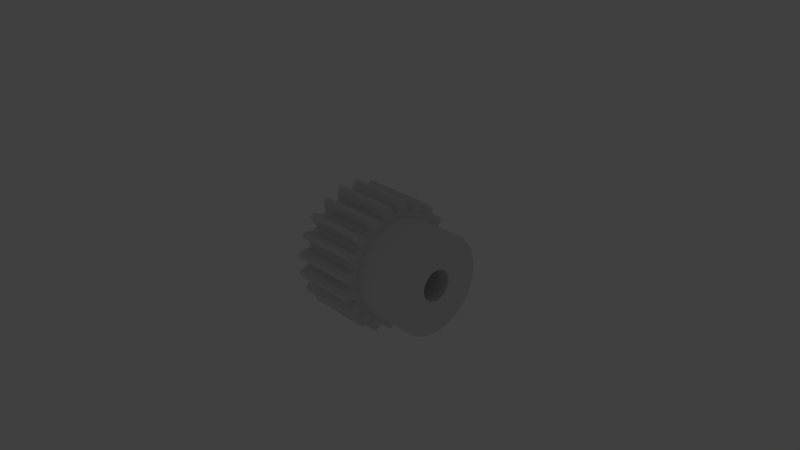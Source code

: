 # Source: gear.d.pitch_.03__.mass_.130__.material_steel.c45__.module_1.5__.torque_2.6__.w_.017__bore.d_.008__tooth.type_spur__hub.blend  (saved by Blender 2.74.0; exported with 4.5.12 LTS)
import bpy
from mathutils import Matrix  # noqa: F401  (used for matrix-valued properties, if any)

bpy.ops.wm.read_factory_settings(use_empty=True)
scene = bpy.context.scene
scene.name = 'Scene'

# ---- collections
col_collection_1 = bpy.data.collections.new('Collection 1'); scene.collection.children.link(col_collection_1)
col_collection_11 = bpy.data.collections.new('Collection 11'); scene.collection.children.link(col_collection_11)
col_collection_11.hide_render = True
col_collection_11.hide_viewport = True
col_group = bpy.data.collections.new('Group')  # instanced only; not linked into the scene

# ---- world
world_world = bpy.data.worlds.new('World'); scene.world = world_world
world_world.color = (0.05088, 0.05088, 0.05088)
world_world.use_sun_shadow = False
world_world.sun_shadow_jitter_overblur = 0.0
world_world.cycles.sampling_method = 'MANUAL'
world_world.cycles.sample_map_resolution = 256

# ---- cameras
cam_camera = bpy.data.cameras.new('Camera')
cam_camera.clip_end = 1e+05
cam_camera.lens = 35.0
cam_camera.sensor_width = 32.0
cam_camera.sensor_height = 18.0
cam_camera.ortho_scale = 7.314
cam_camera.dof.focus_distance = 0.0

# ---- lights
light_lamp = bpy.data.lights.new('Lamp', 'POINT')
light_lamp.transmission_factor = 0.0
light_lamp.cutoff_distance = 30.0
light_lamp.energy = 100.0
light_lamp.shadow_buffer_clip_start = 1.001
light_lamp.shadow_soft_size = 0.1
light_lamp.shadow_maximum_resolution = 0.006
light_lamp.use_absolute_resolution = True
light_lamp.cycles.use_multiple_importance_sampling = False

# ---- meshes
me_gear__tooth_type_spur___module_1_5___count_20___w__017__hub_d = bpy.data.meshes.new('Gear  Tooth.Type Spur  .Module 1.5  .Count 20  .W .017  Hub.D .')
me_gear__tooth_type_spur___module_1_5___count_20___w__017__hub_d.from_pydata([(21.5, 9.238, -8.421), (21.5, 7.533, -9.975), (8.5, 7.533, -9.975), (21.5, 10.63, -6.58), (8.5, 9.238, -8.421), (8.5, 10.63, -6.58), (21.5, 11.66, -4.516), (8.5, 11.66, -4.516), (21.5, 12.29, -2.297), (8.5, 12.29, -2.297), (21.5, 12.5, 0.0), (8.5, 12.5, -1.531e-15), (21.5, -12.29, -2.297), (21.5, -12.5, -7.654e-16), (8.5, -12.5, 7.654e-16), (8.5, -12.29, -2.297), (21.5, -11.66, -4.516), (8.5, -11.66, -4.516), (21.5, -10.63, -6.58), (8.5, -10.63, -6.58), (21.5, -9.238, -8.421), (8.5, -9.238, -8.421), (21.5, -7.533, -9.975), (8.5, -7.533, -9.975), (21.5, -5.572, -11.19), (8.5, -5.572, -11.19), (21.5, -3.421, -12.02), (8.5, -3.421, -12.02), (21.5, -1.153, -12.45), (8.5, -1.153, -12.45), (21.5, 1.153, -12.45), (8.5, 1.153, -12.45), (21.5, 3.421, -12.02), (8.5, 3.421, -12.02), (21.5, 5.572, -11.19), (8.5, 5.572, -11.19), (-8.5, -3.864, -1.035), (-8.5, -4.0, -2.449e-16), (21.5, -4.0, 2.449e-16), (21.5, -3.864, -1.035), (21.5, -3.464, -2.0), (-8.5, -3.464, -2.0), (21.5, -2.828, -2.828), (-8.5, -2.828, -2.828), (-8.5, -2.0, -3.464), (21.5, -2.0, -3.464), (21.5, -1.035, -3.864), (-8.5, -1.035, -3.864), (-8.5, 1.133e-15, -4.0), (21.5, -7.348e-16, -4.0), (21.5, 1.035, -3.864), (-8.5, 1.035, -3.864), (-8.5, 2.0, -3.464), (21.5, 2.0, -3.464), (21.5, 2.828, -2.828), (-8.5, 2.828, -2.828), (21.5, 3.464, -2.0), (-8.5, 3.464, -2.0), (-8.5, 3.864, -1.035), (21.5, 3.864, -1.035), (21.5, 4.0, -4.898e-16), (-8.5, 4.0, 0.0), (-8.5, 3.864, 1.035), (-8.5, 4.0, 4.898e-16), (21.5, 4.0, 0.0), (21.5, 3.864, 1.035), (21.5, 3.464, 2.0), (-8.5, 3.464, 2.0), (21.5, 2.828, 2.828), (-8.5, 2.828, 2.828), (-8.5, 2.0, 3.464), (21.5, 2.0, 3.464), (21.5, 1.035, 3.864), (-8.5, 1.035, 3.864), (-8.5, -7.348e-16, 4.0), (21.5, 1.133e-15, 4.0), (21.5, -1.035, 3.864), (-8.5, -1.035, 3.864), (21.5, -2.0, 3.464), (-8.5, -2.0, 3.464), (-8.5, -2.828, 2.828), (21.5, -2.828, 2.828), (-8.5, -3.464, 2.0), (21.5, -3.464, 2.0), (21.5, -3.864, 1.035), (-8.5, -3.864, 1.035), (21.5, -10.63, 6.58), (21.5, -9.238, 8.421), (21.5, 9.238, 8.421), (21.5, 7.533, 9.975), (21.5, -11.66, 4.516), (21.5, 5.572, 11.19), (21.5, -12.29, 2.297), (21.5, -4.0, -4.898e-16), (21.5, 11.66, 4.516), (21.5, 10.63, 6.58), (21.5, 1.133e-15, -4.0), (21.5, 3.421, 12.02), (21.5, -12.5, 1.531e-15), (21.5, 1.153, 12.45), (21.5, 12.29, 2.297), (21.5, -7.348e-16, 4.0), (21.5, -1.153, 12.45), (21.5, 4.0, 4.898e-16), (21.5, 12.5, -1.531e-15), (21.5, -3.421, 12.02), (21.5, -5.572, 11.19), (21.5, -7.533, 9.975), (8.5, -10.63, 6.58), (8.5, -11.66, 4.516), (8.5, -12.29, 2.297), (21.5, 12.5, 1.531e-15), (8.5, 12.5, 0.0), (8.5, 12.29, 2.297), (8.5, 11.66, 4.516), (8.5, 10.63, 6.58), (8.5, 9.238, 8.421), (8.5, 7.533, 9.975), (8.5, 5.572, 11.19), (8.5, 3.421, 12.02), (8.5, 1.153, 12.45), (8.5, -1.153, 12.45), (8.5, -3.421, 12.02), (8.5, -5.572, 11.19), (8.5, -7.533, 9.975), (8.5, -9.238, 8.421), (-8.5, 1.241, 14.95), (-8.5, 0.7065, 13.48), (8.5, 0.7065, 13.48), (8.5, 1.241, 14.95), (-8.5, 0.2356, 13.5), (8.5, 0.2356, 13.5), (-8.5, -0.2356, 13.5), (8.5, -0.2356, 13.5), (-8.5, -0.7065, 13.48), (8.5, -0.7065, 13.48), (-8.5, -1.241, 14.95), (8.5, -1.241, 14.95), (-8.5, -2.086, 16.37), (8.5, -2.086, 16.37), (-8.5, -2.416, 16.32), (8.5, -2.416, 16.32), (-8.5, -2.746, 16.27), (8.5, -2.746, 16.27), (-8.5, -3.074, 16.21), (8.5, -3.074, 16.21), (-8.5, -3.44, 14.6), (8.5, -3.44, 14.6), (-8.5, -3.494, 13.04), (8.5, -3.494, 13.04), (-8.5, -3.947, 12.91), (8.5, -3.947, 12.91), (-8.5, -4.395, 12.76), (8.5, -4.395, 12.76), (-8.5, -4.838, 12.6), (8.5, -4.838, 12.6), (-8.5, -5.799, 13.83), (8.5, -5.799, 13.83), (-8.5, -7.042, 14.92), (8.5, -7.042, 14.92), (-8.5, -7.342, 14.78), (8.5, -7.342, 14.78), (-8.5, -7.639, 14.63), (8.5, -7.639, 14.63), (-8.5, -7.933, 14.47), (8.5, -7.933, 14.47), (-8.5, -7.783, 12.82), (8.5, -7.783, 12.82), (-8.5, -7.353, 11.32), (8.5, -7.353, 11.32), (-8.5, -7.743, 11.06), (8.5, -7.743, 11.06), (-8.5, -8.125, 10.78), (8.5, -8.125, 10.78), (-8.5, -8.496, 10.49), (8.5, -8.496, 10.49), (-8.5, -9.79, 11.36), (8.5, -9.79, 11.36), (-8.5, -11.31, 12.02), (8.5, -11.31, 12.02), (-8.5, -11.55, 11.78), (8.5, -11.55, 11.78), (-8.5, -11.78, 11.55), (8.5, -11.78, 11.55), (-8.5, -12.02, 11.31), (8.5, -12.02, 11.31), (-8.5, -11.36, 9.79), (8.5, -11.36, 9.79), (-8.5, -10.49, 8.496), (8.5, -10.49, 8.496), (8.5, -10.78, 8.125), (-8.5, -10.78, 8.125), (8.5, -11.06, 7.743), (-8.5, -11.06, 7.743), (-8.5, -11.32, 7.353), (8.5, -11.32, 7.353), (-8.5, -12.82, 7.783), (8.5, -12.82, 7.783), (-8.5, -14.47, 7.933), (8.5, -14.47, 7.933), (8.5, -14.63, 7.639), (-8.5, -14.63, 7.639), (8.5, -14.78, 7.342), (-8.5, -14.78, 7.342), (-8.5, -14.92, 7.042), (8.5, -14.92, 7.042), (-8.5, -13.83, 5.799), (8.5, -13.83, 5.799), (-8.5, -12.6, 4.838), (8.5, -12.6, 4.838), (-8.5, -12.76, 4.395), (8.5, -12.76, 4.395), (-8.5, -12.91, 3.947), (8.5, -12.91, 3.947), (-8.5, -13.04, 3.494), (8.5, -13.04, 3.494), (-8.5, -14.6, 3.44), (8.5, -14.6, 3.44), (-8.5, -16.21, 3.074), (8.5, -16.21, 3.074), (8.5, -16.27, 2.746), (-8.5, -16.27, 2.746), (8.5, -16.32, 2.416), (-8.5, -16.32, 2.416), (-8.5, -16.37, 2.086), (8.5, -16.37, 2.086), (-8.5, -14.95, 1.241), (8.5, -14.95, 1.241), (-8.5, -13.48, 0.7065), (8.5, -13.48, 0.7065), (-8.5, -13.5, 0.2356), (8.5, -13.5, 0.2356), (-8.5, -13.5, -0.2356), (8.5, -13.5, -0.2356), (-8.5, -13.48, -0.7065), (8.5, -13.48, -0.7065), (-8.5, -14.95, -1.241), (8.5, -14.95, -1.241), (-8.5, -16.37, -2.086), (8.5, -16.37, -2.086), (-8.5, -16.32, -2.416), (8.5, -16.32, -2.416), (-8.5, -16.27, -2.746), (8.5, -16.27, -2.746), (-8.5, -16.21, -3.074), (8.5, -16.21, -3.074), (-8.5, -14.6, -3.44), (8.5, -14.6, -3.44), (-8.5, -13.04, -3.494), (8.5, -13.04, -3.494), (-8.5, -12.91, -3.947), (8.5, -12.91, -3.947), (-8.5, -12.76, -4.395), (8.5, -12.76, -4.395), (-8.5, -12.6, -4.838), (8.5, -12.6, -4.838), (-8.5, -13.83, -5.799), (8.5, -13.83, -5.799), (-8.5, -14.92, -7.042), (8.5, -14.92, -7.042), (-8.5, -14.78, -7.342), (8.5, -14.78, -7.342), (-8.5, -14.63, -7.639), (8.5, -14.63, -7.639), (-8.5, -14.47, -7.933), (8.5, -14.47, -7.933), (-8.5, -12.82, -7.783), (8.5, -12.82, -7.783), (-8.5, -11.32, -7.353), (8.5, -11.32, -7.353), (8.5, -11.06, -7.743), (-8.5, -11.06, -7.743), (8.5, -10.78, -8.125), (-8.5, -10.78, -8.125), (-8.5, -10.49, -8.496), (8.5, -10.49, -8.496), (-8.5, -11.36, -9.79), (8.5, -11.36, -9.79), (-8.5, -12.02, -11.31), (8.5, -12.02, -11.31), (-8.5, -11.78, -11.55), (8.5, -11.78, -11.55), (-8.5, -11.55, -11.78), (8.5, -11.55, -11.78), (-8.5, -11.31, -12.02), (8.5, -11.31, -12.02), (-8.5, -9.79, -11.36), (8.5, -9.79, -11.36), (-8.5, -8.496, -10.49), (8.5, -8.496, -10.49), (-8.5, -8.125, -10.78), (8.5, -8.125, -10.78), (-8.5, -7.743, -11.06), (8.5, -7.743, -11.06), (-8.5, -7.353, -11.32), (8.5, -7.353, -11.32), (-8.5, -7.783, -12.82), (8.5, -7.783, -12.82), (-8.5, -7.933, -14.47), (8.5, -7.933, -14.47), (-8.5, -7.639, -14.63), (8.5, -7.639, -14.63), (-8.5, -7.342, -14.78), (8.5, -7.342, -14.78), (-8.5, -7.042, -14.92), (8.5, -7.042, -14.92), (-8.5, -5.799, -13.83), (8.5, -5.799, -13.83), (-8.5, -4.838, -12.6), (8.5, -4.838, -12.6), (-8.5, -4.395, -12.76), (8.5, -4.395, -12.76), (-8.5, -3.947, -12.91), (8.5, -3.947, -12.91), (-8.5, -3.494, -13.04), (8.5, -3.494, -13.04), (-8.5, -3.44, -14.6), (8.5, -3.44, -14.6), (-8.5, -3.074, -16.21), (8.5, -3.074, -16.21), (-8.5, -2.746, -16.27), (8.5, -2.746, -16.27), (-8.5, -2.416, -16.32), (8.5, -2.416, -16.32), (-8.5, -2.086, -16.37), (8.5, -2.086, -16.37), (-8.5, -1.241, -14.95), (8.5, -1.241, -14.95), (-8.5, -0.7065, -13.48), (8.5, -0.7065, -13.48), (-8.5, -0.2356, -13.5), (8.5, -0.2356, -13.5), (-8.5, 0.2356, -13.5), (8.5, 0.2356, -13.5), (-8.5, 0.7065, -13.48), (8.5, 0.7065, -13.48), (-8.5, 1.241, -14.95), (8.5, 1.241, -14.95), (-8.5, 2.086, -16.37), (8.5, 2.086, -16.37), (-8.5, 2.416, -16.32), (8.5, 2.416, -16.32), (-8.5, 2.746, -16.27), (8.5, 2.746, -16.27), (-8.5, 3.074, -16.21), (8.5, 3.074, -16.21), (-8.5, 3.44, -14.6), (8.5, 3.44, -14.6), (-8.5, 3.494, -13.04), (8.5, 3.494, -13.04), (-8.5, 3.947, -12.91), (8.5, 3.947, -12.91), (-8.5, 4.395, -12.76), (8.5, 4.395, -12.76), (-8.5, 4.838, -12.6), (8.5, 4.838, -12.6), (-8.5, 5.799, -13.83), (8.5, 5.799, -13.83), (-8.5, 7.042, -14.92), (8.5, 7.042, -14.92), (8.5, 7.342, -14.78), (-8.5, 7.342, -14.78), (8.5, 7.639, -14.63), (-8.5, 7.639, -14.63), (-8.5, 7.933, -14.47), (8.5, 7.933, -14.47), (-8.5, 7.783, -12.82), (8.5, 7.783, -12.82), (-8.5, 7.353, -11.32), (8.5, 7.353, -11.32), (-8.5, 7.743, -11.06), (8.5, 7.743, -11.06), (-8.5, 8.125, -10.78), (8.5, 8.125, -10.78), (-8.5, 8.496, -10.49), (8.5, 8.496, -10.49), (-8.5, 9.79, -11.36), (8.5, 9.79, -11.36), (-8.5, 11.31, -12.02), (8.5, 11.31, -12.02), (-8.5, 11.55, -11.78), (8.5, 11.55, -11.78), (-8.5, 11.78, -11.55), (8.5, 11.78, -11.55), (-8.5, 12.02, -11.31), (8.5, 12.02, -11.31), (-8.5, 11.36, -9.79), (8.5, 11.36, -9.79), (-8.5, 10.49, -8.496), (8.5, 10.49, -8.496), (-8.5, 10.78, -8.125), (8.5, 10.78, -8.125), (-8.5, 11.06, -7.743), (8.5, 11.06, -7.743), (-8.5, 11.32, -7.353), (8.5, 11.32, -7.353), (-8.5, 12.82, -7.783), (8.5, 12.82, -7.783), (-8.5, 14.47, -7.933), (8.5, 14.47, -7.933), (8.5, 14.63, -7.639), (-8.5, 14.63, -7.639), (8.5, 14.78, -7.342), (-8.5, 14.78, -7.342), (-8.5, 14.92, -7.042), (8.5, 14.92, -7.042), (-8.5, 13.83, -5.799), (8.5, 13.83, -5.799), (-8.5, 12.6, -4.838), (8.5, 12.6, -4.838), (-8.5, 12.76, -4.395), (8.5, 12.76, -4.395), (-8.5, 12.91, -3.947), (8.5, 12.91, -3.947), (-8.5, 13.04, -3.494), (8.5, 13.04, -3.494), (-8.5, 14.6, -3.44), (8.5, 14.6, -3.44), (-8.5, 16.21, -3.074), (8.5, 16.21, -3.074), (-8.5, 16.27, -2.746), (8.5, 16.27, -2.746), (-8.5, 16.32, -2.416), (8.5, 16.32, -2.416), (-8.5, 16.37, -2.086), (8.5, 16.37, -2.086), (-8.5, 14.95, -1.241), (8.5, 14.95, -1.241), (-8.5, 13.48, -0.7065), (8.5, 13.48, -0.7065), (-8.5, 13.5, -0.2356), (8.5, 13.5, -0.2356), (-8.5, 13.5, 0.2356), (8.5, 13.5, 0.2356), (-8.5, 13.48, 0.7065), (8.5, 13.48, 0.7065), (-8.5, 14.95, 1.241), (8.5, 14.95, 1.241), (-8.5, 16.37, 2.086), (8.5, 16.37, 2.086), (-8.5, 16.32, 2.416), (8.5, 16.32, 2.416), (-8.5, 16.27, 2.746), (8.5, 16.27, 2.746), (-8.5, 16.21, 3.074), (8.5, 16.21, 3.074), (-8.5, 14.6, 3.44), (8.5, 14.6, 3.44), (-8.5, 13.04, 3.494), (8.5, 13.04, 3.494), (-8.5, 12.91, 3.947), (8.5, 12.91, 3.947), (-8.5, 12.76, 4.395), (8.5, 12.76, 4.395), (-8.5, 12.6, 4.838), (8.5, 12.6, 4.838), (-8.5, 13.83, 5.799), (8.5, 13.83, 5.799), (-8.5, 14.92, 7.042), (8.5, 14.92, 7.042), (-8.5, 14.78, 7.342), (8.5, 14.78, 7.342), (-8.5, 14.63, 7.639), (8.5, 14.63, 7.639), (-8.5, 14.47, 7.933), (8.5, 14.47, 7.933), (-8.5, 12.82, 7.783), (8.5, 12.82, 7.783), (-8.5, 11.32, 7.353), (8.5, 11.32, 7.353), (-8.5, 11.06, 7.743), (8.5, 11.06, 7.743), (-8.5, 10.78, 8.125), (8.5, 10.78, 8.125), (-8.5, 10.49, 8.496), (8.5, 10.49, 8.496), (-8.5, 11.36, 9.79), (8.5, 11.36, 9.79), (-8.5, 12.02, 11.31), (8.5, 12.02, 11.31), (-8.5, 11.78, 11.55), (8.5, 11.78, 11.55), (-8.5, 11.55, 11.78), (8.5, 11.55, 11.78), (-8.5, 11.31, 12.02), (8.5, 11.31, 12.02), (-8.5, 9.79, 11.36), (8.5, 9.79, 11.36), (-8.5, 8.496, 10.49), (8.5, 8.496, 10.49), (-8.5, 8.125, 10.78), (8.5, 8.125, 10.78), (-8.5, 7.743, 11.06), (8.5, 7.743, 11.06), (-8.5, 7.353, 11.32), (8.5, 7.353, 11.32), (-8.5, 7.783, 12.82), (8.5, 7.783, 12.82), (-8.5, 7.933, 14.47), (8.5, 7.933, 14.47), (-8.5, 7.639, 14.63), (8.5, 7.639, 14.63), (-8.5, 7.342, 14.78), (8.5, 7.342, 14.78), (-8.5, 7.042, 14.92), (8.5, 7.042, 14.92), (-8.5, 5.799, 13.83), (8.5, 5.799, 13.83), (-8.5, 4.838, 12.6), (8.5, 4.838, 12.6), (-8.5, 4.395, 12.76), (8.5, 4.395, 12.76), (-8.5, 3.947, 12.91), (8.5, 3.947, 12.91), (-8.5, 3.494, 13.04), (8.5, 3.494, 13.04), (-8.5, 3.44, 14.6), (8.5, 3.44, 14.6), (-8.5, 3.074, 16.21), (8.5, 3.074, 16.21), (-8.5, 2.746, 16.27), (8.5, 2.746, 16.27), (-8.5, 2.416, 16.32), (8.5, 2.416, 16.32), (-8.5, 2.086, 16.37), (8.5, 2.086, 16.37), (-8.5, 4.0, -4.898e-16), (-8.5, 1.133e-15, 4.0), (-8.5, -7.348e-16, -4.0), (-8.5, -4.0, 4.898e-16), (8.5, 12.5, 1.531e-15), (8.5, -12.5, -1.531e-15)], [], [(0, 1, 2), (3, 4, 5), (3, 0, 4), (6, 5, 7), (6, 3, 5), (8, 7, 9), (8, 6, 7), (10, 9, 11), (10, 8, 9), (12, 13, 14), (12, 14, 15), (16, 15, 17), (16, 12, 15), (18, 17, 19), (18, 16, 17), (20, 19, 21), (20, 18, 19), (22, 21, 23), (22, 20, 21), (24, 23, 25), (24, 22, 23), (26, 25, 27), (26, 24, 25), (28, 27, 29), (28, 26, 27), (30, 29, 31), (30, 28, 29), (32, 31, 33), (32, 30, 31), (34, 33, 35), (34, 32, 33), (1, 35, 2), (1, 34, 35), (0, 2, 4), (36, 37, 38), (36, 38, 39), (36, 39, 40), (41, 40, 42), (41, 36, 40), (43, 41, 42), (44, 42, 45), (44, 45, 46), (44, 43, 42), (47, 44, 46), (48, 46, 49), (48, 49, 50), (48, 47, 46), (51, 48, 50), (52, 50, 53), (52, 53, 54), (52, 51, 50), (55, 54, 56), (55, 52, 54), (57, 55, 56), (58, 56, 59), (58, 59, 60), (58, 57, 56), (61, 58, 60), (62, 63, 64), (62, 64, 65), (62, 65, 66), (67, 66, 68), (67, 62, 66), (69, 67, 68), (70, 68, 71), (70, 71, 72), (70, 69, 68), (73, 70, 72), (74, 72, 75), (74, 75, 76), (74, 73, 72), (77, 76, 78), (77, 74, 76), (79, 77, 78), (80, 78, 81), (80, 79, 78), (82, 81, 83), (82, 83, 84), (82, 80, 81), (85, 82, 84), (37, 84, 38), (37, 85, 84), (1, 0, 54), (1, 54, 53), (86, 83, 87), (34, 1, 53), (34, 53, 50), (68, 88, 89), (90, 84, 83), (90, 83, 86), (32, 34, 50), (71, 89, 91), (92, 93, 84), (92, 84, 90), (71, 68, 89), (66, 94, 95), (66, 95, 88), (30, 32, 50), (30, 50, 96), (66, 88, 68), (72, 91, 97), (98, 93, 92), (72, 97, 99), (72, 71, 91), (28, 30, 96), (28, 96, 46), (65, 100, 94), (12, 93, 98), (65, 94, 66), (12, 39, 93), (101, 99, 102), (26, 28, 46), (101, 72, 99), (16, 40, 39), (103, 8, 104), (16, 39, 12), (103, 104, 100), (24, 46, 45), (103, 100, 65), (24, 26, 46), (76, 102, 105), (76, 105, 106), (76, 101, 102), (18, 40, 16), (22, 45, 42), (22, 24, 45), (59, 6, 8), (20, 42, 40), (59, 8, 103), (20, 22, 42), (20, 40, 18), (78, 76, 106), (78, 106, 107), (56, 6, 59), (56, 3, 6), (0, 3, 56), (81, 78, 107), (54, 0, 56), (87, 81, 107), (83, 81, 87), (86, 108, 109), (86, 87, 108), (90, 109, 110), (90, 86, 109), (92, 110, 14), (92, 90, 110), (13, 92, 14), (100, 111, 112), (100, 112, 113), (94, 113, 114), (94, 100, 113), (95, 114, 115), (95, 94, 114), (88, 115, 116), (88, 95, 115), (89, 116, 117), (89, 88, 116), (91, 117, 118), (91, 89, 117), (97, 118, 119), (97, 91, 118), (99, 119, 120), (99, 97, 119), (102, 120, 121), (102, 99, 120), (105, 121, 122), (105, 102, 121), (106, 122, 123), (106, 123, 124), (106, 105, 122), (107, 124, 125), (107, 106, 124), (87, 125, 108), (87, 107, 125), (126, 127, 128), (126, 128, 129), (128, 127, 130), (131, 130, 132), (131, 128, 130), (133, 132, 134), (133, 131, 132), (135, 133, 134), (134, 136, 137), (134, 137, 135), (136, 138, 139), (136, 139, 137), (139, 138, 140), (141, 140, 142), (141, 139, 140), (143, 142, 144), (143, 141, 142), (145, 143, 144), (144, 146, 147), (144, 147, 145), (146, 148, 149), (146, 149, 147), (149, 148, 150), (151, 150, 152), (151, 149, 150), (153, 152, 154), (153, 151, 152), (155, 153, 154), (154, 156, 157), (154, 157, 155), (156, 158, 159), (156, 159, 157), (159, 158, 160), (161, 160, 162), (161, 159, 160), (163, 162, 164), (163, 161, 162), (165, 163, 164), (164, 166, 167), (164, 167, 165), (166, 168, 169), (166, 169, 167), (169, 168, 170), (171, 170, 172), (171, 169, 170), (173, 172, 174), (173, 171, 172), (175, 173, 174), (174, 176, 177), (174, 177, 175), (176, 178, 179), (176, 179, 177), (179, 178, 180), (181, 180, 182), (181, 179, 180), (183, 182, 184), (183, 181, 182), (185, 183, 184), (184, 186, 187), (184, 187, 185), (186, 188, 189), (186, 189, 187), (190, 188, 191), (190, 189, 188), (192, 191, 193), (192, 193, 194), (192, 190, 191), (195, 192, 194), (194, 196, 197), (194, 197, 195), (196, 198, 199), (196, 199, 197), (200, 198, 201), (200, 199, 198), (202, 201, 203), (202, 203, 204), (202, 200, 201), (205, 202, 204), (204, 206, 207), (204, 207, 205), (206, 208, 209), (206, 209, 207), (209, 208, 210), (211, 210, 212), (211, 209, 210), (213, 212, 214), (213, 211, 212), (215, 213, 214), (214, 216, 217), (214, 217, 215), (216, 218, 219), (216, 219, 217), (220, 218, 221), (220, 219, 218), (222, 221, 223), (222, 223, 224), (222, 220, 221), (225, 222, 224), (224, 226, 227), (224, 227, 225), (226, 228, 229), (226, 229, 227), (229, 228, 230), (231, 230, 232), (231, 229, 230), (233, 232, 234), (233, 231, 232), (235, 233, 234), (234, 236, 237), (234, 237, 235), (236, 238, 239), (236, 239, 237), (239, 238, 240), (241, 240, 242), (241, 239, 240), (243, 242, 244), (243, 241, 242), (245, 243, 244), (244, 246, 247), (244, 247, 245), (246, 248, 249), (246, 249, 247), (249, 248, 250), (251, 250, 252), (251, 249, 250), (253, 252, 254), (253, 251, 252), (255, 253, 254), (254, 256, 257), (254, 257, 255), (256, 258, 259), (256, 259, 257), (259, 258, 260), (261, 260, 262), (261, 259, 260), (263, 262, 264), (263, 261, 262), (265, 263, 264), (264, 266, 267), (264, 267, 265), (266, 268, 269), (266, 269, 267), (270, 268, 271), (270, 269, 268), (272, 271, 273), (272, 273, 274), (272, 270, 271), (275, 272, 274), (274, 276, 277), (274, 277, 275), (276, 278, 279), (276, 279, 277), (279, 278, 280), (281, 280, 282), (281, 279, 280), (283, 282, 284), (283, 281, 282), (285, 283, 284), (284, 286, 287), (284, 287, 285), (286, 288, 289), (286, 289, 287), (289, 288, 290), (291, 290, 292), (291, 289, 290), (293, 292, 294), (293, 291, 292), (295, 293, 294), (294, 296, 297), (294, 297, 295), (296, 298, 299), (296, 299, 297), (299, 298, 300), (301, 300, 302), (301, 299, 300), (303, 302, 304), (303, 301, 302), (305, 303, 304), (304, 306, 307), (304, 307, 305), (306, 308, 309), (306, 309, 307), (309, 308, 310), (311, 310, 312), (311, 309, 310), (313, 312, 314), (313, 311, 312), (315, 313, 314), (314, 316, 317), (314, 317, 315), (316, 318, 319), (316, 319, 317), (319, 318, 320), (321, 320, 322), (321, 319, 320), (323, 322, 324), (323, 321, 322), (325, 323, 324), (324, 326, 327), (324, 327, 325), (326, 328, 329), (326, 329, 327), (329, 328, 330), (331, 330, 332), (331, 329, 330), (333, 332, 334), (333, 331, 332), (335, 333, 334), (334, 336, 337), (334, 337, 335), (336, 338, 339), (336, 339, 337), (339, 338, 340), (341, 340, 342), (341, 339, 340), (343, 342, 344), (343, 341, 342), (345, 343, 344), (344, 346, 347), (344, 347, 345), (346, 348, 349), (346, 349, 347), (349, 348, 350), (351, 350, 352), (351, 349, 350), (353, 352, 354), (353, 351, 352), (355, 353, 354), (354, 356, 357), (354, 357, 355), (356, 358, 359), (356, 359, 357), (360, 358, 361), (360, 359, 358), (362, 361, 363), (362, 363, 364), (362, 360, 361), (365, 362, 364), (364, 366, 367), (364, 367, 365), (366, 368, 369), (366, 369, 367), (369, 368, 370), (371, 370, 372), (371, 369, 370), (373, 372, 374), (373, 371, 372), (375, 373, 374), (374, 376, 377), (374, 377, 375), (376, 378, 379), (376, 379, 377), (379, 378, 380), (381, 380, 382), (381, 379, 380), (383, 382, 384), (383, 381, 382), (385, 383, 384), (384, 386, 387), (384, 387, 385), (386, 388, 389), (386, 389, 387), (389, 388, 390), (391, 390, 392), (391, 389, 390), (393, 392, 394), (393, 391, 392), (395, 393, 394), (394, 396, 397), (394, 397, 395), (396, 398, 399), (396, 399, 397), (400, 398, 401), (400, 399, 398), (402, 401, 403), (402, 403, 404), (402, 400, 401), (405, 402, 404), (406, 407, 405), (404, 406, 405), (406, 408, 409), (406, 409, 407), (409, 408, 410), (411, 410, 412), (411, 409, 410), (413, 412, 414), (413, 411, 412), (415, 413, 414), (414, 416, 417), (414, 417, 415), (416, 418, 419), (416, 419, 417), (419, 418, 420), (421, 420, 422), (421, 419, 420), (423, 422, 424), (423, 421, 422), (425, 423, 424), (424, 426, 427), (424, 427, 425), (426, 428, 429), (426, 429, 427), (429, 428, 430), (431, 430, 432), (431, 429, 430), (433, 432, 434), (433, 431, 432), (435, 433, 434), (436, 437, 435), (434, 436, 435), (436, 438, 439), (436, 439, 437), (439, 438, 440), (441, 440, 442), (441, 439, 440), (443, 442, 444), (443, 441, 442), (445, 443, 444), (444, 446, 447), (444, 447, 445), (446, 448, 449), (446, 449, 447), (449, 448, 450), (451, 450, 452), (451, 449, 450), (453, 452, 454), (453, 451, 452), (455, 453, 454), (454, 456, 457), (454, 457, 455), (456, 458, 459), (456, 459, 457), (459, 458, 460), (461, 460, 462), (461, 459, 460), (463, 462, 464), (463, 461, 462), (465, 463, 464), (464, 466, 467), (464, 467, 465), (466, 468, 469), (466, 469, 467), (469, 468, 470), (471, 470, 472), (471, 469, 470), (473, 472, 474), (473, 471, 472), (475, 473, 474), (474, 476, 477), (474, 477, 475), (476, 478, 479), (476, 479, 477), (479, 478, 480), (481, 480, 482), (481, 479, 480), (483, 482, 484), (483, 481, 482), (485, 483, 484), (486, 487, 485), (484, 486, 485), (486, 488, 489), (486, 489, 487), (489, 488, 490), (491, 490, 492), (491, 489, 490), (493, 492, 494), (493, 491, 492), (495, 493, 494), (494, 496, 497), (494, 497, 495), (496, 498, 499), (496, 499, 497), (499, 498, 500), (501, 500, 502), (501, 499, 500), (503, 502, 504), (503, 501, 502), (505, 503, 504), (504, 506, 507), (504, 507, 505), (506, 508, 509), (506, 509, 507), (509, 508, 510), (511, 510, 512), (511, 509, 510), (513, 512, 514), (513, 511, 512), (515, 513, 514), (514, 516, 517), (514, 517, 515), (516, 518, 519), (516, 519, 517), (519, 518, 520), (521, 520, 522), (521, 519, 520), (523, 522, 524), (523, 521, 522), (525, 523, 524), (524, 126, 129), (524, 129, 525), (403, 401, 396), (154, 77, 79), (154, 79, 168), (154, 168, 166), (408, 57, 58), (408, 394, 57), (406, 394, 408), (406, 403, 396), (406, 404, 403), (406, 396, 394), (156, 166, 160), (156, 154, 166), (156, 160, 158), (410, 408, 58), (152, 77, 154), (286, 284, 282), (286, 282, 280), (412, 410, 58), (276, 280, 278), (150, 77, 152), (276, 286, 280), (266, 264, 262), (266, 262, 260), (414, 412, 58), (296, 302, 300), (296, 300, 298), (306, 304, 302), (148, 77, 150), (306, 302, 296), (256, 260, 258), (256, 266, 260), (428, 414, 58), (428, 58, 526), (428, 416, 414), (288, 286, 276), (134, 527, 77), (134, 77, 148), (274, 288, 276), (132, 527, 134), (430, 428, 526), (142, 146, 144), (420, 418, 416), (136, 134, 148), (136, 146, 142), (136, 148, 146), (294, 306, 296), (426, 416, 428), (426, 420, 416), (268, 266, 256), (130, 527, 132), (432, 430, 526), (140, 136, 142), (316, 322, 320), (316, 320, 318), (422, 420, 426), (246, 244, 242), (434, 432, 526), (434, 526, 62), (127, 73, 527), (254, 268, 256), (127, 527, 130), (308, 306, 294), (424, 422, 426), (138, 136, 140), (448, 436, 434), (448, 434, 62), (514, 73, 127), (512, 73, 514), (450, 448, 62), (326, 324, 322), (326, 322, 316), (510, 73, 512), (236, 248, 246), (236, 242, 240), (236, 240, 238), (236, 246, 242), (452, 450, 62), (508, 70, 73), (328, 316, 314), (508, 73, 510), (454, 62, 67), (454, 452, 62), (328, 326, 316), (516, 127, 126), (234, 248, 236), (516, 514, 127), (446, 436, 448), (494, 70, 508), (468, 454, 67), (336, 340, 338), (522, 126, 524), (226, 224, 223), (440, 436, 446), (440, 438, 436), (492, 70, 494), (470, 468, 67), (490, 69, 70), (490, 70, 492), (472, 67, 69), (472, 470, 67), (488, 69, 490), (474, 472, 69), (474, 69, 488), (520, 126, 522), (520, 516, 126), (346, 340, 336), (346, 344, 342), (346, 342, 340), (346, 336, 334), (442, 440, 446), (444, 442, 446), (216, 226, 223), (216, 223, 221), (216, 221, 218), (214, 228, 226), (214, 226, 216), (518, 516, 520), (348, 346, 334), (506, 494, 508), (496, 494, 506), (466, 454, 468), (466, 456, 454), (486, 476, 474), (486, 474, 488), (460, 458, 456), (361, 358, 356), (502, 506, 504), (203, 206, 204), (502, 496, 506), (363, 361, 356), (462, 456, 466), (462, 460, 456), (500, 496, 502), (464, 462, 466), (43, 290, 288), (43, 274, 273), (498, 496, 500), (482, 486, 484), (43, 288, 274), (480, 478, 476), (480, 476, 486), (480, 486, 482), (44, 294, 292), (44, 292, 290), (44, 290, 43), (44, 308, 294), (41, 273, 271), (41, 271, 268), (41, 43, 273), (41, 268, 254), (366, 364, 363), (366, 363, 356), (196, 208, 206), (196, 203, 201), (196, 201, 198), (196, 206, 203), (47, 314, 312), (47, 312, 310), (47, 310, 308), (47, 328, 314), (47, 308, 44), (36, 248, 234), (36, 254, 252), (36, 252, 250), (36, 250, 248), (36, 41, 254), (528, 328, 47), (528, 334, 332), (528, 332, 330), (528, 330, 328), (529, 234, 232), (529, 36, 234), (529, 232, 230), (529, 230, 228), (368, 366, 356), (368, 356, 354), (194, 208, 196), (51, 334, 528), (51, 348, 334), (51, 354, 352), (51, 352, 350), (51, 350, 348), (85, 529, 228), (85, 228, 214), (85, 214, 212), (85, 212, 210), (85, 210, 208), (52, 372, 370), (52, 370, 368), (52, 354, 51), (52, 368, 354), (82, 208, 194), (82, 85, 208), (82, 194, 193), (82, 193, 191), (182, 186, 184), (380, 378, 376), (55, 372, 52), (55, 374, 372), (80, 82, 191), (80, 191, 188), (180, 186, 182), (386, 380, 376), (386, 384, 382), (386, 382, 380), (176, 186, 180), (176, 188, 186), (176, 180, 178), (388, 374, 55), (388, 386, 376), (388, 376, 374), (174, 80, 188), (174, 188, 176), (390, 55, 57), (390, 388, 55), (172, 79, 80), (172, 80, 174), (392, 390, 57), (170, 79, 172), (394, 392, 57), (168, 79, 170), (162, 166, 164), (401, 398, 396), (160, 166, 162), (29, 27, 315), (329, 29, 315), (435, 113, 530), (331, 29, 329), (433, 435, 530), (443, 445, 447), (321, 317, 319), (437, 447, 113), (437, 113, 435), (177, 179, 181), (437, 443, 447), (327, 329, 315), (327, 317, 321), (327, 315, 317), (333, 31, 29), (333, 29, 331), (187, 181, 183), (187, 183, 185), (431, 433, 530), (187, 177, 181), (441, 443, 437), (197, 199, 200), (197, 200, 202), (323, 327, 321), (335, 31, 333), (167, 161, 163), (167, 163, 165), (157, 159, 161), (429, 431, 530), (157, 161, 167), (207, 202, 205), (325, 327, 323), (207, 197, 202), (439, 441, 437), (9, 429, 530), (189, 177, 187), (175, 177, 189), (427, 429, 9), (415, 9, 7), (349, 335, 337), (349, 33, 31), (349, 31, 335), (413, 415, 7), (351, 33, 349), (411, 413, 7), (353, 33, 351), (409, 7, 5), (409, 411, 7), (355, 35, 33), (355, 33, 353), (217, 219, 220), (217, 220, 222), (147, 143, 145), (347, 349, 337), (417, 427, 9), (417, 9, 415), (125, 189, 190), (125, 175, 189), (124, 169, 171), (124, 171, 173), (124, 173, 175), (124, 175, 125), (209, 195, 197), (209, 197, 207), (369, 2, 35), (108, 125, 190), (108, 190, 192), (395, 409, 5), (108, 192, 195), (108, 195, 209), (423, 425, 427), (341, 347, 337), (341, 337, 339), (371, 2, 369), (393, 395, 5), (123, 155, 157), (373, 2, 371), (123, 167, 169), (123, 169, 124), (123, 157, 167), (391, 5, 4), (391, 393, 5), (375, 4, 2), (375, 2, 373), (389, 4, 375), (137, 139, 141), (389, 391, 4), (137, 141, 143), (421, 427, 417), (137, 143, 147), (227, 217, 222), (421, 423, 427), (227, 222, 225), (343, 347, 341), (109, 209, 211), (109, 211, 213), (109, 213, 215), (109, 108, 209), (122, 149, 151), (122, 151, 153), (122, 153, 155), (122, 155, 123), (345, 347, 343), (110, 109, 215), (419, 421, 417), (110, 217, 227), (357, 35, 355), (110, 215, 217), (135, 137, 147), (135, 147, 149), (397, 409, 395), (229, 110, 227), (397, 407, 409), (367, 35, 357), (367, 369, 35), (377, 389, 375), (387, 389, 377), (237, 239, 241), (129, 523, 525), (121, 133, 135), (121, 135, 149), (360, 357, 359), (121, 149, 122), (243, 237, 241), (402, 405, 407), (402, 407, 397), (131, 133, 121), (362, 367, 357), (362, 357, 360), (400, 402, 397), (365, 367, 362), (399, 400, 397), (531, 110, 229), (531, 229, 231), (531, 231, 233), (531, 233, 235), (383, 385, 387), (120, 128, 131), (383, 387, 377), (381, 377, 379), (120, 131, 121), (381, 383, 377), (517, 523, 129), (517, 519, 521), (517, 521, 523), (247, 243, 245), (247, 237, 243), (15, 531, 235), (15, 235, 237), (15, 237, 247), (515, 129, 128), (515, 128, 120), (515, 517, 129), (249, 15, 247), (119, 515, 120), (119, 513, 515), (511, 513, 119), (509, 511, 119), (261, 257, 259), (503, 505, 507), (17, 249, 251), (17, 251, 253), (17, 253, 255), (17, 15, 249), (263, 257, 261), (118, 509, 119), (118, 507, 509), (497, 503, 507), (497, 507, 118), (497, 499, 501), (497, 501, 503), (267, 257, 263), (267, 263, 265), (19, 17, 255), (495, 497, 118), (269, 19, 255), (269, 257, 267), (269, 255, 257), (270, 19, 269), (272, 19, 270), (117, 495, 118), (117, 491, 493), (117, 493, 495), (489, 491, 117), (21, 19, 272), (21, 272, 275), (483, 485, 487), (281, 277, 279), (481, 483, 487), (116, 489, 117), (477, 481, 487), (477, 479, 481), (287, 277, 281), (287, 281, 283), (287, 283, 285), (475, 489, 116), (475, 487, 489), (475, 477, 487), (289, 21, 275), (289, 277, 287), (289, 275, 277), (23, 21, 289), (473, 475, 116), (291, 23, 289), (293, 23, 291), (295, 23, 293), (115, 469, 471), (115, 471, 473), (115, 473, 116), (25, 295, 297), (25, 23, 295), (301, 297, 299), (463, 465, 467), (303, 297, 301), (455, 115, 114), (455, 469, 115), (457, 463, 467), (457, 469, 455), (457, 459, 461), (457, 461, 463), (457, 467, 469), (307, 25, 297), (307, 297, 303), (307, 303, 305), (307, 309, 25), (453, 455, 114), (27, 309, 311), (27, 25, 309), (313, 27, 311), (451, 453, 114), (449, 451, 114), (315, 27, 313), (113, 449, 114), (447, 449, 113)])
me_gear__tooth_type_spur___module_1_5___count_20___w__017__hub_d.use_remesh_preserve_volume = False
me_gear__tooth_type_spur___module_1_5___count_20___w__017__hub_d.use_remesh_preserve_attributes = False
me_gear__tooth_type_spur___module_1_5___count_20___w__017__hub_d.use_mirror_vertex_groups = False
me_gear__tooth_type_spur___module_1_5___count_20___w__017__hub_d.update()

# ---- objects
ob_price_6_81euro = bpy.data.objects.new('.price_6.81euro', me_gear__tooth_type_spur___module_1_5___count_20___w__017__hub_d)
ob_group = bpy.data.objects.new('Group', None)
ob_lamp = bpy.data.objects.new('Lamp', light_lamp)
ob_camera = bpy.data.objects.new('Camera', cam_camera)

# ---- transforms, parenting, visibility, modifiers, constraints
ob_price_6_81euro.location = (0.0, 0.0, 0.0)
ob_price_6_81euro.lineart.crease_threshold = 0.0
ob_group.location = (0.0, 0.0, 0.0)
ob_group.empty_image_offset = (0.0, 0.0)
ob_group.show_instancer_for_render = False
ob_group.instance_type = 'COLLECTION'
ob_group.lineart.crease_threshold = 0.0
ob_lamp.location = (77.45, 19.1, 112.2)
ob_lamp.rotation_euler = (0.6503, 0.05522, 1.866)
ob_lamp.scale = (19.0, 19.0, 19.0)
ob_lamp.lock_rotations_4d = False
ob_lamp.empty_display_type = 'ARROWS'
ob_lamp.color = (0.0, 0.0, 0.0, 0.0)
ob_lamp.lineart.crease_threshold = 0.0
ob_camera.location = (142.1, -123.6, 101.5)
ob_camera.rotation_euler = (1.109, 0.01082, 0.8149)
ob_camera.scale = (19.0, 19.0, 19.0)
ob_camera.lock_rotations_4d = False
ob_camera.empty_display_type = 'ARROWS'
ob_camera.color = (0.0, 0.0, 0.0, 0.0)
ob_camera.display_type = 'WIRE'
ob_camera.lineart.crease_threshold = 0.0
ob_group.instance_collection = col_group

# ---- collection membership
col_collection_1.objects.link(ob_price_6_81euro)
col_collection_11.objects.link(ob_group)
col_collection_11.objects.link(ob_lamp)
col_collection_11.objects.link(ob_camera)
col_group.objects.link(ob_price_6_81euro)

# ---- scene / render settings (as saved in the file)
scene.camera = ob_camera
scene.frame_start = 1; scene.frame_end = 250; scene.frame_set(1)
scene.render.engine = 'CYCLES'
scene.render.resolution_percentage = 50
scene.render.dither_intensity = 0.0
scene.cycles.use_denoising = False
scene.cycles.samples = 10
scene.cycles.sampling_pattern = 'TABULATED_SOBOL'
scene.cycles.light_sampling_threshold = 0.0
scene.cycles.use_adaptive_sampling = False
scene.cycles.use_light_tree = False
scene.cycles.blur_glossy = 0.0
scene.cycles.pixel_filter_type = 'GAUSSIAN'
scene.cycles.sample_clamp_indirect = 0.0
scene.view_settings.view_transform = 'Standard'
bpy.context.view_layer.update()
